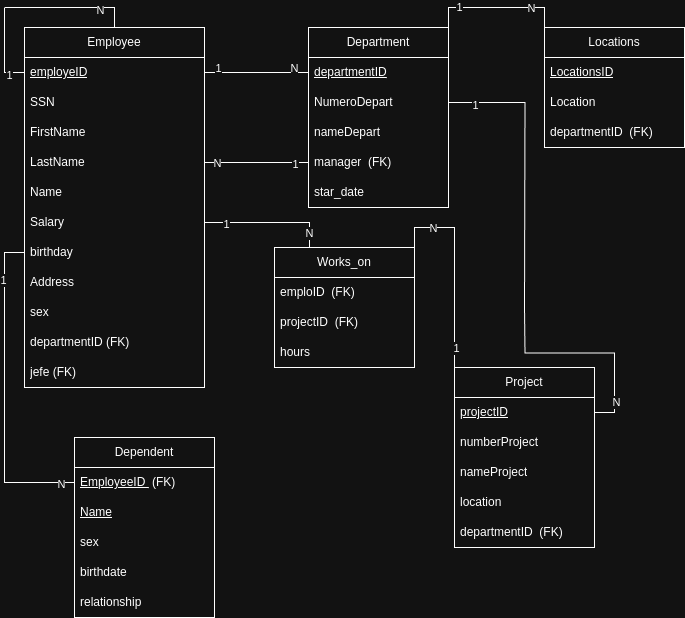

The diagram above was exported from draw.io. Its source (the exported page's mxGraphModel, read from the mxfile embedded in the PNG):
<mxGraphModel dx="872" dy="538" grid="1" gridSize="10" guides="1" tooltips="1" connect="1" arrows="1" fold="1" page="1" pageScale="1" pageWidth="827" pageHeight="1169" math="0" shadow="0">
  <root>
    <mxCell id="0" />
    <mxCell id="1" parent="0" />
    <mxCell id="hfuoCBe2O_JlrjtXinLm-51" style="edgeStyle=orthogonalEdgeStyle;rounded=0;orthogonalLoop=1;jettySize=auto;html=1;exitX=0.5;exitY=0;exitDx=0;exitDy=0;endArrow=none;endFill=1;startFill=0;" edge="1" parent="1" source="hfuoCBe2O_JlrjtXinLm-1">
      <mxGeometry relative="1" as="geometry">
        <mxPoint x="40" y="180" as="targetPoint" />
      </mxGeometry>
    </mxCell>
    <mxCell id="hfuoCBe2O_JlrjtXinLm-53" value="N" style="edgeLabel;html=1;align=center;verticalAlign=middle;resizable=0;points=[];" vertex="1" connectable="0" parent="hfuoCBe2O_JlrjtXinLm-51">
      <mxGeometry x="-0.4615" y="2" relative="1" as="geometry">
        <mxPoint as="offset" />
      </mxGeometry>
    </mxCell>
    <mxCell id="hfuoCBe2O_JlrjtXinLm-1" value="Employee" style="swimlane;fontStyle=0;childLayout=stackLayout;horizontal=1;startSize=30;horizontalStack=0;resizeParent=1;resizeParentMax=0;resizeLast=0;collapsible=1;marginBottom=0;whiteSpace=wrap;html=1;" vertex="1" parent="1">
      <mxGeometry x="60" y="200" width="180" height="360" as="geometry" />
    </mxCell>
    <mxCell id="hfuoCBe2O_JlrjtXinLm-52" style="edgeStyle=orthogonalEdgeStyle;rounded=0;orthogonalLoop=1;jettySize=auto;html=1;exitX=0;exitY=0.5;exitDx=0;exitDy=0;endArrow=none;startFill=0;" edge="1" parent="hfuoCBe2O_JlrjtXinLm-1" source="hfuoCBe2O_JlrjtXinLm-2">
      <mxGeometry relative="1" as="geometry">
        <mxPoint x="-20" y="-20" as="targetPoint" />
      </mxGeometry>
    </mxCell>
    <mxCell id="hfuoCBe2O_JlrjtXinLm-54" value="1" style="edgeLabel;html=1;align=center;verticalAlign=middle;resizable=0;points=[];" vertex="1" connectable="0" parent="hfuoCBe2O_JlrjtXinLm-52">
      <mxGeometry x="-0.6258" y="2" relative="1" as="geometry">
        <mxPoint as="offset" />
      </mxGeometry>
    </mxCell>
    <mxCell id="hfuoCBe2O_JlrjtXinLm-2" value="employeID" style="text;strokeColor=none;fillColor=none;align=left;verticalAlign=middle;spacingLeft=4;spacingRight=4;overflow=hidden;points=[[0,0.5],[1,0.5]];portConstraint=eastwest;rotatable=0;whiteSpace=wrap;html=1;fontStyle=4" vertex="1" parent="hfuoCBe2O_JlrjtXinLm-1">
      <mxGeometry y="30" width="180" height="30" as="geometry" />
    </mxCell>
    <mxCell id="hfuoCBe2O_JlrjtXinLm-3" value="SSN" style="text;strokeColor=none;fillColor=none;align=left;verticalAlign=middle;spacingLeft=4;spacingRight=4;overflow=hidden;points=[[0,0.5],[1,0.5]];portConstraint=eastwest;rotatable=0;whiteSpace=wrap;html=1;" vertex="1" parent="hfuoCBe2O_JlrjtXinLm-1">
      <mxGeometry y="60" width="180" height="30" as="geometry" />
    </mxCell>
    <mxCell id="hfuoCBe2O_JlrjtXinLm-4" value="FirstName" style="text;strokeColor=none;fillColor=none;align=left;verticalAlign=middle;spacingLeft=4;spacingRight=4;overflow=hidden;points=[[0,0.5],[1,0.5]];portConstraint=eastwest;rotatable=0;whiteSpace=wrap;html=1;" vertex="1" parent="hfuoCBe2O_JlrjtXinLm-1">
      <mxGeometry y="90" width="180" height="30" as="geometry" />
    </mxCell>
    <mxCell id="hfuoCBe2O_JlrjtXinLm-25" value="LastName" style="text;strokeColor=none;fillColor=none;align=left;verticalAlign=middle;spacingLeft=4;spacingRight=4;overflow=hidden;points=[[0,0.5],[1,0.5]];portConstraint=eastwest;rotatable=0;whiteSpace=wrap;html=1;" vertex="1" parent="hfuoCBe2O_JlrjtXinLm-1">
      <mxGeometry y="120" width="180" height="30" as="geometry" />
    </mxCell>
    <mxCell id="hfuoCBe2O_JlrjtXinLm-26" value="Name" style="text;strokeColor=none;fillColor=none;align=left;verticalAlign=middle;spacingLeft=4;spacingRight=4;overflow=hidden;points=[[0,0.5],[1,0.5]];portConstraint=eastwest;rotatable=0;whiteSpace=wrap;html=1;" vertex="1" parent="hfuoCBe2O_JlrjtXinLm-1">
      <mxGeometry y="150" width="180" height="30" as="geometry" />
    </mxCell>
    <mxCell id="hfuoCBe2O_JlrjtXinLm-27" value="Salary" style="text;strokeColor=none;fillColor=none;align=left;verticalAlign=middle;spacingLeft=4;spacingRight=4;overflow=hidden;points=[[0,0.5],[1,0.5]];portConstraint=eastwest;rotatable=0;whiteSpace=wrap;html=1;" vertex="1" parent="hfuoCBe2O_JlrjtXinLm-1">
      <mxGeometry y="180" width="180" height="30" as="geometry" />
    </mxCell>
    <mxCell id="hfuoCBe2O_JlrjtXinLm-28" value="birthday" style="text;strokeColor=none;fillColor=none;align=left;verticalAlign=middle;spacingLeft=4;spacingRight=4;overflow=hidden;points=[[0,0.5],[1,0.5]];portConstraint=eastwest;rotatable=0;whiteSpace=wrap;html=1;" vertex="1" parent="hfuoCBe2O_JlrjtXinLm-1">
      <mxGeometry y="210" width="180" height="30" as="geometry" />
    </mxCell>
    <mxCell id="hfuoCBe2O_JlrjtXinLm-29" value="Address" style="text;strokeColor=none;fillColor=none;align=left;verticalAlign=middle;spacingLeft=4;spacingRight=4;overflow=hidden;points=[[0,0.5],[1,0.5]];portConstraint=eastwest;rotatable=0;whiteSpace=wrap;html=1;" vertex="1" parent="hfuoCBe2O_JlrjtXinLm-1">
      <mxGeometry y="240" width="180" height="30" as="geometry" />
    </mxCell>
    <mxCell id="hfuoCBe2O_JlrjtXinLm-30" value="sex" style="text;strokeColor=none;fillColor=none;align=left;verticalAlign=middle;spacingLeft=4;spacingRight=4;overflow=hidden;points=[[0,0.5],[1,0.5]];portConstraint=eastwest;rotatable=0;whiteSpace=wrap;html=1;" vertex="1" parent="hfuoCBe2O_JlrjtXinLm-1">
      <mxGeometry y="270" width="180" height="30" as="geometry" />
    </mxCell>
    <mxCell id="hfuoCBe2O_JlrjtXinLm-31" value="departmentID (FK)" style="text;strokeColor=none;fillColor=none;align=left;verticalAlign=middle;spacingLeft=4;spacingRight=4;overflow=hidden;points=[[0,0.5],[1,0.5]];portConstraint=eastwest;rotatable=0;whiteSpace=wrap;html=1;" vertex="1" parent="hfuoCBe2O_JlrjtXinLm-1">
      <mxGeometry y="300" width="180" height="30" as="geometry" />
    </mxCell>
    <mxCell id="hfuoCBe2O_JlrjtXinLm-32" value="jefe (FK)" style="text;strokeColor=none;fillColor=none;align=left;verticalAlign=middle;spacingLeft=4;spacingRight=4;overflow=hidden;points=[[0,0.5],[1,0.5]];portConstraint=eastwest;rotatable=0;whiteSpace=wrap;html=1;" vertex="1" parent="hfuoCBe2O_JlrjtXinLm-1">
      <mxGeometry y="330" width="180" height="30" as="geometry" />
    </mxCell>
    <mxCell id="hfuoCBe2O_JlrjtXinLm-44" style="edgeStyle=orthogonalEdgeStyle;rounded=0;orthogonalLoop=1;jettySize=auto;html=1;exitX=1;exitY=0;exitDx=0;exitDy=0;entryX=0;entryY=0;entryDx=0;entryDy=0;endArrow=none;startFill=0;" edge="1" parent="1" source="hfuoCBe2O_JlrjtXinLm-5" target="hfuoCBe2O_JlrjtXinLm-17">
      <mxGeometry relative="1" as="geometry" />
    </mxCell>
    <mxCell id="hfuoCBe2O_JlrjtXinLm-68" value="1" style="edgeLabel;html=1;align=center;verticalAlign=middle;resizable=0;points=[];" vertex="1" connectable="0" parent="hfuoCBe2O_JlrjtXinLm-44">
      <mxGeometry x="-0.5588" y="1" relative="1" as="geometry">
        <mxPoint as="offset" />
      </mxGeometry>
    </mxCell>
    <mxCell id="hfuoCBe2O_JlrjtXinLm-69" value="N" style="edgeLabel;html=1;align=center;verticalAlign=middle;resizable=0;points=[];" vertex="1" connectable="0" parent="hfuoCBe2O_JlrjtXinLm-44">
      <mxGeometry x="0.5" relative="1" as="geometry">
        <mxPoint as="offset" />
      </mxGeometry>
    </mxCell>
    <mxCell id="hfuoCBe2O_JlrjtXinLm-5" value="Department" style="swimlane;fontStyle=0;childLayout=stackLayout;horizontal=1;startSize=30;horizontalStack=0;resizeParent=1;resizeParentMax=0;resizeLast=0;collapsible=1;marginBottom=0;whiteSpace=wrap;html=1;" vertex="1" parent="1">
      <mxGeometry x="344" y="200" width="140" height="180" as="geometry" />
    </mxCell>
    <mxCell id="hfuoCBe2O_JlrjtXinLm-6" value="departmentID" style="text;strokeColor=none;fillColor=none;align=left;verticalAlign=middle;spacingLeft=4;spacingRight=4;overflow=hidden;points=[[0,0.5],[1,0.5]];portConstraint=eastwest;rotatable=0;whiteSpace=wrap;html=1;fontStyle=4" vertex="1" parent="hfuoCBe2O_JlrjtXinLm-5">
      <mxGeometry y="30" width="140" height="30" as="geometry" />
    </mxCell>
    <mxCell id="hfuoCBe2O_JlrjtXinLm-45" style="edgeStyle=orthogonalEdgeStyle;rounded=0;orthogonalLoop=1;jettySize=auto;html=1;exitX=1;exitY=0.5;exitDx=0;exitDy=0;endArrow=none;startFill=0;" edge="1" parent="hfuoCBe2O_JlrjtXinLm-5" source="hfuoCBe2O_JlrjtXinLm-7">
      <mxGeometry relative="1" as="geometry">
        <mxPoint x="216" y="280" as="targetPoint" />
      </mxGeometry>
    </mxCell>
    <mxCell id="hfuoCBe2O_JlrjtXinLm-67" value="1" style="edgeLabel;html=1;align=center;verticalAlign=middle;resizable=0;points=[];" vertex="1" connectable="0" parent="hfuoCBe2O_JlrjtXinLm-45">
      <mxGeometry x="-0.8153" y="-2" relative="1" as="geometry">
        <mxPoint as="offset" />
      </mxGeometry>
    </mxCell>
    <mxCell id="hfuoCBe2O_JlrjtXinLm-7" value="NumeroDepart" style="text;strokeColor=none;fillColor=none;align=left;verticalAlign=middle;spacingLeft=4;spacingRight=4;overflow=hidden;points=[[0,0.5],[1,0.5]];portConstraint=eastwest;rotatable=0;whiteSpace=wrap;html=1;" vertex="1" parent="hfuoCBe2O_JlrjtXinLm-5">
      <mxGeometry y="60" width="140" height="30" as="geometry" />
    </mxCell>
    <mxCell id="hfuoCBe2O_JlrjtXinLm-8" value="nameDepart" style="text;strokeColor=none;fillColor=none;align=left;verticalAlign=middle;spacingLeft=4;spacingRight=4;overflow=hidden;points=[[0,0.5],[1,0.5]];portConstraint=eastwest;rotatable=0;whiteSpace=wrap;html=1;" vertex="1" parent="hfuoCBe2O_JlrjtXinLm-5">
      <mxGeometry y="90" width="140" height="30" as="geometry" />
    </mxCell>
    <mxCell id="hfuoCBe2O_JlrjtXinLm-37" value="manager&amp;nbsp;&amp;nbsp;(FK)" style="text;strokeColor=none;fillColor=none;align=left;verticalAlign=middle;spacingLeft=4;spacingRight=4;overflow=hidden;points=[[0,0.5],[1,0.5]];portConstraint=eastwest;rotatable=0;whiteSpace=wrap;html=1;" vertex="1" parent="hfuoCBe2O_JlrjtXinLm-5">
      <mxGeometry y="120" width="140" height="30" as="geometry" />
    </mxCell>
    <mxCell id="hfuoCBe2O_JlrjtXinLm-38" value="star_date" style="text;strokeColor=none;fillColor=none;align=left;verticalAlign=middle;spacingLeft=4;spacingRight=4;overflow=hidden;points=[[0,0.5],[1,0.5]];portConstraint=eastwest;rotatable=0;whiteSpace=wrap;html=1;" vertex="1" parent="hfuoCBe2O_JlrjtXinLm-5">
      <mxGeometry y="150" width="140" height="30" as="geometry" />
    </mxCell>
    <mxCell id="hfuoCBe2O_JlrjtXinLm-9" value="Dependent" style="swimlane;fontStyle=0;childLayout=stackLayout;horizontal=1;startSize=30;horizontalStack=0;resizeParent=1;resizeParentMax=0;resizeLast=0;collapsible=1;marginBottom=0;whiteSpace=wrap;html=1;" vertex="1" parent="1">
      <mxGeometry x="110" y="610" width="140" height="180" as="geometry" />
    </mxCell>
    <mxCell id="hfuoCBe2O_JlrjtXinLm-10" value="&lt;u&gt;EmployeeID&amp;nbsp;&lt;/u&gt;&amp;nbsp;(FK)" style="text;strokeColor=none;fillColor=none;align=left;verticalAlign=middle;spacingLeft=4;spacingRight=4;overflow=hidden;points=[[0,0.5],[1,0.5]];portConstraint=eastwest;rotatable=0;whiteSpace=wrap;html=1;" vertex="1" parent="hfuoCBe2O_JlrjtXinLm-9">
      <mxGeometry y="30" width="140" height="30" as="geometry" />
    </mxCell>
    <mxCell id="hfuoCBe2O_JlrjtXinLm-11" value="&lt;u&gt;Name&lt;/u&gt;" style="text;strokeColor=none;fillColor=none;align=left;verticalAlign=middle;spacingLeft=4;spacingRight=4;overflow=hidden;points=[[0,0.5],[1,0.5]];portConstraint=eastwest;rotatable=0;whiteSpace=wrap;html=1;" vertex="1" parent="hfuoCBe2O_JlrjtXinLm-9">
      <mxGeometry y="60" width="140" height="30" as="geometry" />
    </mxCell>
    <mxCell id="hfuoCBe2O_JlrjtXinLm-12" value="sex" style="text;strokeColor=none;fillColor=none;align=left;verticalAlign=middle;spacingLeft=4;spacingRight=4;overflow=hidden;points=[[0,0.5],[1,0.5]];portConstraint=eastwest;rotatable=0;whiteSpace=wrap;html=1;" vertex="1" parent="hfuoCBe2O_JlrjtXinLm-9">
      <mxGeometry y="90" width="140" height="30" as="geometry" />
    </mxCell>
    <mxCell id="hfuoCBe2O_JlrjtXinLm-33" value="birthdate" style="text;strokeColor=none;fillColor=none;align=left;verticalAlign=middle;spacingLeft=4;spacingRight=4;overflow=hidden;points=[[0,0.5],[1,0.5]];portConstraint=eastwest;rotatable=0;whiteSpace=wrap;html=1;" vertex="1" parent="hfuoCBe2O_JlrjtXinLm-9">
      <mxGeometry y="120" width="140" height="30" as="geometry" />
    </mxCell>
    <mxCell id="hfuoCBe2O_JlrjtXinLm-34" value="relationship" style="text;strokeColor=none;fillColor=none;align=left;verticalAlign=middle;spacingLeft=4;spacingRight=4;overflow=hidden;points=[[0,0.5],[1,0.5]];portConstraint=eastwest;rotatable=0;whiteSpace=wrap;html=1;" vertex="1" parent="hfuoCBe2O_JlrjtXinLm-9">
      <mxGeometry y="150" width="140" height="30" as="geometry" />
    </mxCell>
    <mxCell id="hfuoCBe2O_JlrjtXinLm-47" style="edgeStyle=orthogonalEdgeStyle;rounded=0;orthogonalLoop=1;jettySize=auto;html=1;exitX=1;exitY=0;exitDx=0;exitDy=0;entryX=0;entryY=0;entryDx=0;entryDy=0;startArrow=none;startFill=0;endArrow=none;" edge="1" parent="1" source="hfuoCBe2O_JlrjtXinLm-13" target="hfuoCBe2O_JlrjtXinLm-21">
      <mxGeometry relative="1" as="geometry" />
    </mxCell>
    <mxCell id="hfuoCBe2O_JlrjtXinLm-64" value="N" style="edgeLabel;html=1;align=center;verticalAlign=middle;resizable=0;points=[];" vertex="1" connectable="0" parent="hfuoCBe2O_JlrjtXinLm-47">
      <mxGeometry x="-0.62" y="-4" relative="1" as="geometry">
        <mxPoint y="-4" as="offset" />
      </mxGeometry>
    </mxCell>
    <mxCell id="hfuoCBe2O_JlrjtXinLm-65" value="1" style="edgeLabel;html=1;align=center;verticalAlign=middle;resizable=0;points=[];" vertex="1" connectable="0" parent="hfuoCBe2O_JlrjtXinLm-47">
      <mxGeometry x="0.8" y="1" relative="1" as="geometry">
        <mxPoint as="offset" />
      </mxGeometry>
    </mxCell>
    <mxCell id="hfuoCBe2O_JlrjtXinLm-13" value="Works_on" style="swimlane;fontStyle=0;childLayout=stackLayout;horizontal=1;startSize=30;horizontalStack=0;resizeParent=1;resizeParentMax=0;resizeLast=0;collapsible=1;marginBottom=0;whiteSpace=wrap;html=1;" vertex="1" parent="1">
      <mxGeometry x="310" y="420" width="140" height="120" as="geometry" />
    </mxCell>
    <mxCell id="hfuoCBe2O_JlrjtXinLm-14" value="emploID&amp;nbsp;&amp;nbsp;(FK)" style="text;strokeColor=none;fillColor=none;align=left;verticalAlign=middle;spacingLeft=4;spacingRight=4;overflow=hidden;points=[[0,0.5],[1,0.5]];portConstraint=eastwest;rotatable=0;whiteSpace=wrap;html=1;" vertex="1" parent="hfuoCBe2O_JlrjtXinLm-13">
      <mxGeometry y="30" width="140" height="30" as="geometry" />
    </mxCell>
    <mxCell id="hfuoCBe2O_JlrjtXinLm-15" value="projectID&amp;nbsp;&amp;nbsp;(FK)" style="text;strokeColor=none;fillColor=none;align=left;verticalAlign=middle;spacingLeft=4;spacingRight=4;overflow=hidden;points=[[0,0.5],[1,0.5]];portConstraint=eastwest;rotatable=0;whiteSpace=wrap;html=1;" vertex="1" parent="hfuoCBe2O_JlrjtXinLm-13">
      <mxGeometry y="60" width="140" height="30" as="geometry" />
    </mxCell>
    <mxCell id="hfuoCBe2O_JlrjtXinLm-16" value="hours" style="text;strokeColor=none;fillColor=none;align=left;verticalAlign=middle;spacingLeft=4;spacingRight=4;overflow=hidden;points=[[0,0.5],[1,0.5]];portConstraint=eastwest;rotatable=0;whiteSpace=wrap;html=1;" vertex="1" parent="hfuoCBe2O_JlrjtXinLm-13">
      <mxGeometry y="90" width="140" height="30" as="geometry" />
    </mxCell>
    <mxCell id="hfuoCBe2O_JlrjtXinLm-17" value="Locations" style="swimlane;fontStyle=0;childLayout=stackLayout;horizontal=1;startSize=30;horizontalStack=0;resizeParent=1;resizeParentMax=0;resizeLast=0;collapsible=1;marginBottom=0;whiteSpace=wrap;html=1;" vertex="1" parent="1">
      <mxGeometry x="580" y="200" width="140" height="120" as="geometry" />
    </mxCell>
    <mxCell id="hfuoCBe2O_JlrjtXinLm-18" value="LocationsID" style="text;strokeColor=none;fillColor=none;align=left;verticalAlign=middle;spacingLeft=4;spacingRight=4;overflow=hidden;points=[[0,0.5],[1,0.5]];portConstraint=eastwest;rotatable=0;whiteSpace=wrap;html=1;fontStyle=4" vertex="1" parent="hfuoCBe2O_JlrjtXinLm-17">
      <mxGeometry y="30" width="140" height="30" as="geometry" />
    </mxCell>
    <mxCell id="hfuoCBe2O_JlrjtXinLm-19" value="Location" style="text;strokeColor=none;fillColor=none;align=left;verticalAlign=middle;spacingLeft=4;spacingRight=4;overflow=hidden;points=[[0,0.5],[1,0.5]];portConstraint=eastwest;rotatable=0;whiteSpace=wrap;html=1;" vertex="1" parent="hfuoCBe2O_JlrjtXinLm-17">
      <mxGeometry y="60" width="140" height="30" as="geometry" />
    </mxCell>
    <mxCell id="hfuoCBe2O_JlrjtXinLm-20" value="departmentID&amp;nbsp;&amp;nbsp;(FK)" style="text;strokeColor=none;fillColor=none;align=left;verticalAlign=middle;spacingLeft=4;spacingRight=4;overflow=hidden;points=[[0,0.5],[1,0.5]];portConstraint=eastwest;rotatable=0;whiteSpace=wrap;html=1;" vertex="1" parent="hfuoCBe2O_JlrjtXinLm-17">
      <mxGeometry y="90" width="140" height="30" as="geometry" />
    </mxCell>
    <mxCell id="hfuoCBe2O_JlrjtXinLm-21" value="Project" style="swimlane;fontStyle=0;childLayout=stackLayout;horizontal=1;startSize=30;horizontalStack=0;resizeParent=1;resizeParentMax=0;resizeLast=0;collapsible=1;marginBottom=0;whiteSpace=wrap;html=1;" vertex="1" parent="1">
      <mxGeometry x="490" y="540" width="140" height="180" as="geometry" />
    </mxCell>
    <mxCell id="hfuoCBe2O_JlrjtXinLm-46" style="edgeStyle=orthogonalEdgeStyle;rounded=0;orthogonalLoop=1;jettySize=auto;html=1;exitX=1;exitY=0.5;exitDx=0;exitDy=0;endArrow=none;startFill=0;" edge="1" parent="hfuoCBe2O_JlrjtXinLm-21" source="hfuoCBe2O_JlrjtXinLm-22">
      <mxGeometry relative="1" as="geometry">
        <mxPoint x="70" y="-60" as="targetPoint" />
      </mxGeometry>
    </mxCell>
    <mxCell id="hfuoCBe2O_JlrjtXinLm-66" value="N" style="edgeLabel;html=1;align=center;verticalAlign=middle;resizable=0;points=[];" vertex="1" connectable="0" parent="hfuoCBe2O_JlrjtXinLm-46">
      <mxGeometry x="-0.711" y="-1" relative="1" as="geometry">
        <mxPoint as="offset" />
      </mxGeometry>
    </mxCell>
    <mxCell id="hfuoCBe2O_JlrjtXinLm-22" value="projectID" style="text;strokeColor=none;fillColor=none;align=left;verticalAlign=middle;spacingLeft=4;spacingRight=4;overflow=hidden;points=[[0,0.5],[1,0.5]];portConstraint=eastwest;rotatable=0;whiteSpace=wrap;html=1;fontStyle=4" vertex="1" parent="hfuoCBe2O_JlrjtXinLm-21">
      <mxGeometry y="30" width="140" height="30" as="geometry" />
    </mxCell>
    <mxCell id="hfuoCBe2O_JlrjtXinLm-23" value="numberProject" style="text;strokeColor=none;fillColor=none;align=left;verticalAlign=middle;spacingLeft=4;spacingRight=4;overflow=hidden;points=[[0,0.5],[1,0.5]];portConstraint=eastwest;rotatable=0;whiteSpace=wrap;html=1;" vertex="1" parent="hfuoCBe2O_JlrjtXinLm-21">
      <mxGeometry y="60" width="140" height="30" as="geometry" />
    </mxCell>
    <mxCell id="hfuoCBe2O_JlrjtXinLm-24" value="nameProject" style="text;strokeColor=none;fillColor=none;align=left;verticalAlign=middle;spacingLeft=4;spacingRight=4;overflow=hidden;points=[[0,0.5],[1,0.5]];portConstraint=eastwest;rotatable=0;whiteSpace=wrap;html=1;" vertex="1" parent="hfuoCBe2O_JlrjtXinLm-21">
      <mxGeometry y="90" width="140" height="30" as="geometry" />
    </mxCell>
    <mxCell id="hfuoCBe2O_JlrjtXinLm-35" value="location" style="text;strokeColor=none;fillColor=none;align=left;verticalAlign=middle;spacingLeft=4;spacingRight=4;overflow=hidden;points=[[0,0.5],[1,0.5]];portConstraint=eastwest;rotatable=0;whiteSpace=wrap;html=1;" vertex="1" parent="hfuoCBe2O_JlrjtXinLm-21">
      <mxGeometry y="120" width="140" height="30" as="geometry" />
    </mxCell>
    <mxCell id="hfuoCBe2O_JlrjtXinLm-36" value="departmentID&amp;nbsp;&amp;nbsp;(FK)" style="text;strokeColor=none;fillColor=none;align=left;verticalAlign=middle;spacingLeft=4;spacingRight=4;overflow=hidden;points=[[0,0.5],[1,0.5]];portConstraint=eastwest;rotatable=0;whiteSpace=wrap;html=1;" vertex="1" parent="hfuoCBe2O_JlrjtXinLm-21">
      <mxGeometry y="150" width="140" height="30" as="geometry" />
    </mxCell>
    <mxCell id="hfuoCBe2O_JlrjtXinLm-39" style="edgeStyle=orthogonalEdgeStyle;rounded=0;orthogonalLoop=1;jettySize=auto;html=1;exitX=1;exitY=0.5;exitDx=0;exitDy=0;entryX=0;entryY=0.5;entryDx=0;entryDy=0;endArrow=none;startFill=0;" edge="1" parent="1" source="hfuoCBe2O_JlrjtXinLm-2" target="hfuoCBe2O_JlrjtXinLm-6">
      <mxGeometry relative="1" as="geometry" />
    </mxCell>
    <mxCell id="hfuoCBe2O_JlrjtXinLm-55" value="1" style="edgeLabel;html=1;align=center;verticalAlign=middle;resizable=0;points=[];" vertex="1" connectable="0" parent="hfuoCBe2O_JlrjtXinLm-39">
      <mxGeometry x="-0.75" y="-4" relative="1" as="geometry">
        <mxPoint y="-9" as="offset" />
      </mxGeometry>
    </mxCell>
    <mxCell id="hfuoCBe2O_JlrjtXinLm-56" value="N" style="edgeLabel;html=1;align=center;verticalAlign=middle;resizable=0;points=[];" vertex="1" connectable="0" parent="hfuoCBe2O_JlrjtXinLm-39">
      <mxGeometry x="0.7115" y="-1" relative="1" as="geometry">
        <mxPoint y="-6" as="offset" />
      </mxGeometry>
    </mxCell>
    <mxCell id="hfuoCBe2O_JlrjtXinLm-40" style="edgeStyle=orthogonalEdgeStyle;rounded=0;orthogonalLoop=1;jettySize=auto;html=1;exitX=1;exitY=0.5;exitDx=0;exitDy=0;entryX=0;entryY=0.5;entryDx=0;entryDy=0;endArrow=none;startFill=0;" edge="1" parent="1" source="hfuoCBe2O_JlrjtXinLm-25" target="hfuoCBe2O_JlrjtXinLm-37">
      <mxGeometry relative="1" as="geometry" />
    </mxCell>
    <mxCell id="hfuoCBe2O_JlrjtXinLm-57" value="N" style="edgeLabel;html=1;align=center;verticalAlign=middle;resizable=0;points=[];" vertex="1" connectable="0" parent="hfuoCBe2O_JlrjtXinLm-40">
      <mxGeometry x="-0.7692" relative="1" as="geometry">
        <mxPoint as="offset" />
      </mxGeometry>
    </mxCell>
    <mxCell id="hfuoCBe2O_JlrjtXinLm-58" value="1" style="edgeLabel;html=1;align=center;verticalAlign=middle;resizable=0;points=[];" vertex="1" connectable="0" parent="hfuoCBe2O_JlrjtXinLm-40">
      <mxGeometry x="0.7308" y="-1" relative="1" as="geometry">
        <mxPoint as="offset" />
      </mxGeometry>
    </mxCell>
    <mxCell id="hfuoCBe2O_JlrjtXinLm-41" style="edgeStyle=orthogonalEdgeStyle;rounded=0;orthogonalLoop=1;jettySize=auto;html=1;exitX=1;exitY=0.5;exitDx=0;exitDy=0;entryX=0.25;entryY=0;entryDx=0;entryDy=0;endArrow=none;startFill=0;" edge="1" parent="1" source="hfuoCBe2O_JlrjtXinLm-27" target="hfuoCBe2O_JlrjtXinLm-13">
      <mxGeometry relative="1" as="geometry" />
    </mxCell>
    <mxCell id="hfuoCBe2O_JlrjtXinLm-59" value="1" style="edgeLabel;html=1;align=center;verticalAlign=middle;resizable=0;points=[];" vertex="1" connectable="0" parent="hfuoCBe2O_JlrjtXinLm-41">
      <mxGeometry x="-0.6769" y="-1" relative="1" as="geometry">
        <mxPoint as="offset" />
      </mxGeometry>
    </mxCell>
    <mxCell id="hfuoCBe2O_JlrjtXinLm-60" value="N" style="edgeLabel;html=1;align=center;verticalAlign=middle;resizable=0;points=[];" vertex="1" connectable="0" parent="hfuoCBe2O_JlrjtXinLm-41">
      <mxGeometry x="0.7692" y="-1" relative="1" as="geometry">
        <mxPoint as="offset" />
      </mxGeometry>
    </mxCell>
    <mxCell id="hfuoCBe2O_JlrjtXinLm-48" style="edgeStyle=orthogonalEdgeStyle;rounded=0;orthogonalLoop=1;jettySize=auto;html=1;exitX=0;exitY=0.5;exitDx=0;exitDy=0;entryX=0;entryY=0.5;entryDx=0;entryDy=0;endArrow=none;startFill=0;" edge="1" parent="1" source="hfuoCBe2O_JlrjtXinLm-28" target="hfuoCBe2O_JlrjtXinLm-10">
      <mxGeometry relative="1" as="geometry" />
    </mxCell>
    <mxCell id="hfuoCBe2O_JlrjtXinLm-70" value="N" style="edgeLabel;html=1;align=center;verticalAlign=middle;resizable=0;points=[];" vertex="1" connectable="0" parent="hfuoCBe2O_JlrjtXinLm-48">
      <mxGeometry x="0.9125" y="-1" relative="1" as="geometry">
        <mxPoint as="offset" />
      </mxGeometry>
    </mxCell>
    <mxCell id="hfuoCBe2O_JlrjtXinLm-71" value="1" style="edgeLabel;html=1;align=center;verticalAlign=middle;resizable=0;points=[];" vertex="1" connectable="0" parent="hfuoCBe2O_JlrjtXinLm-48">
      <mxGeometry x="-0.7062" y="-2" relative="1" as="geometry">
        <mxPoint as="offset" />
      </mxGeometry>
    </mxCell>
  </root>
</mxGraphModel>